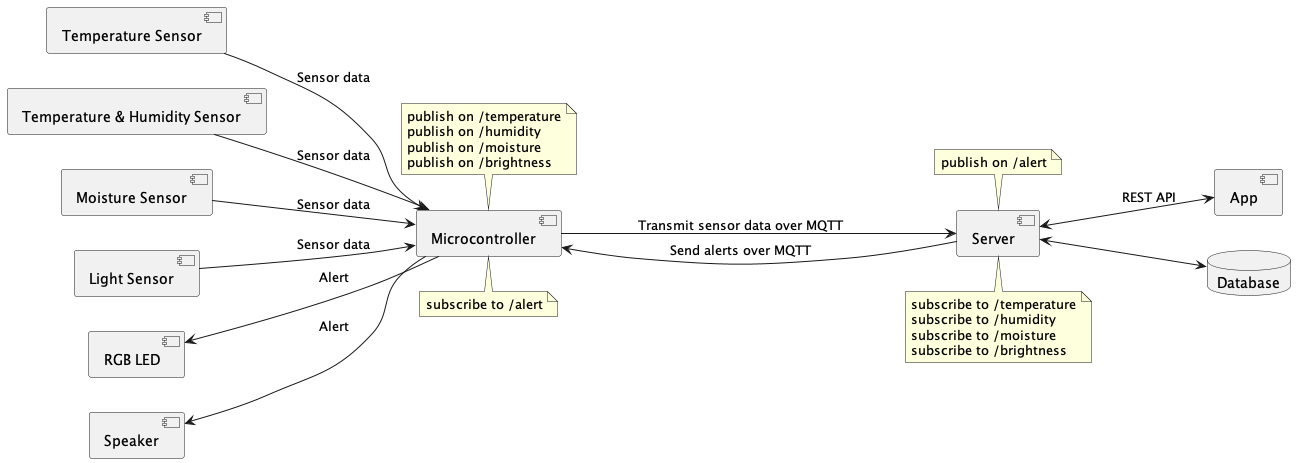

The diagram above was rendered by PlantUML. Its source (embedded in the PNG):
@startuml System Design
left to right direction

component "Microcontroller"
note top of Microcontroller
publish on /temperature
publish on /humidity
publish on /moisture
publish on /brightness
end note

note bottom of Microcontroller
subscribe to /alert
end note

component "Temperature Sensor" as TemperatureSensor
component "Temperature & Humidity Sensor" as TemperatureHumiditySensor
component "Moisture Sensor" as MoistureSensor
component "Light Sensor" as LightSensor
component "RGB LED" as RGBLED
component "Speaker" as Speaker

component Server

note top of Server
publish on /alert
end note

note bottom of Server
subscribe to /temperature
subscribe to /humidity
subscribe to /moisture
subscribe to /brightness
end note

component App
database Database

TemperatureSensor --> Microcontroller : Sensor data
TemperatureHumiditySensor --> Microcontroller : Sensor data
MoistureSensor  --> Microcontroller : Sensor data
LightSensor --> Microcontroller : Sensor data
RGBLED <-- Microcontroller : Alert
Speaker <-- Microcontroller : Alert

Microcontroller --> Server : Transmit sensor data over MQTT

Server <--> Database
    
Server <--> App : REST API

Server ---> Microcontroller : Send alerts over MQTT

@enduml